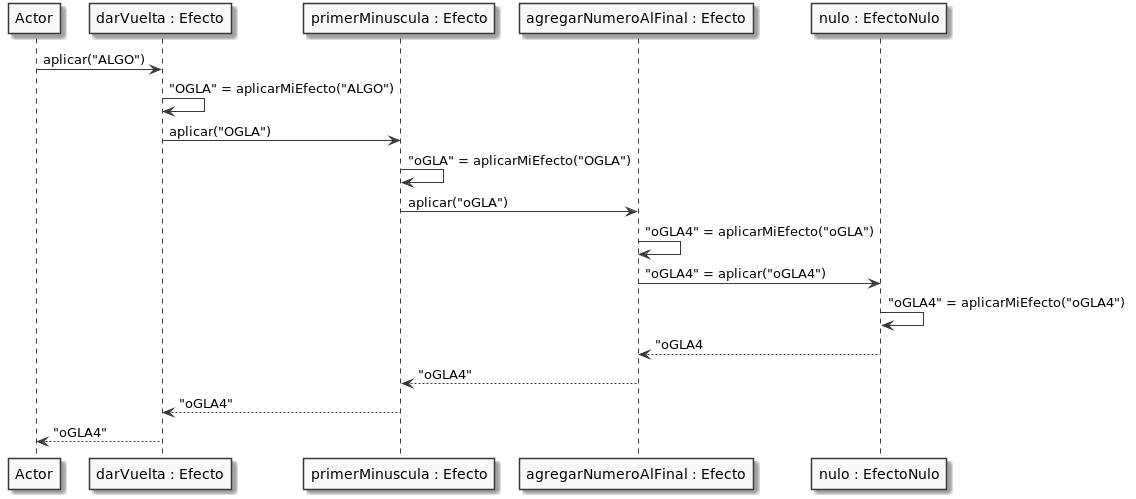

The diagram above was rendered by PlantUML. Its source (embedded in the PNG):
@startuml
skinparam monochrome true
hide circle
skinparam classAttributeIconSize 0

participant Actor
participant "darVuelta : Efecto" as uEf
participant "primerMinuscula : Efecto" as oEf
participant "agregarNumeroAlFinal : Efecto" as ooEf
participant "nulo : EfectoNulo" as oooEf

Actor -> uEf: aplicar("ALGO")
uEf -> uEf: "OGLA" = aplicarMiEfecto("ALGO")
uEf -> oEf: aplicar("OGLA")
oEf -> oEf: "oGLA" = aplicarMiEfecto("OGLA")
oEf -> ooEf: aplicar("oGLA")
ooEf -> ooEf: "oGLA4" = aplicarMiEfecto("oGLA")
ooEf -> oooEf: "oGLA4" = aplicar("oGLA4")
oooEf -> oooEf : "oGLA4" = aplicarMiEfecto("oGLA4")
ooEf <-- oooEf:"oGLA4
oEf <-- ooEf : "oGLA4"
uEf <--oEf : "oGLA4"
Actor <-- uEf : "oGLA4"

@enduml